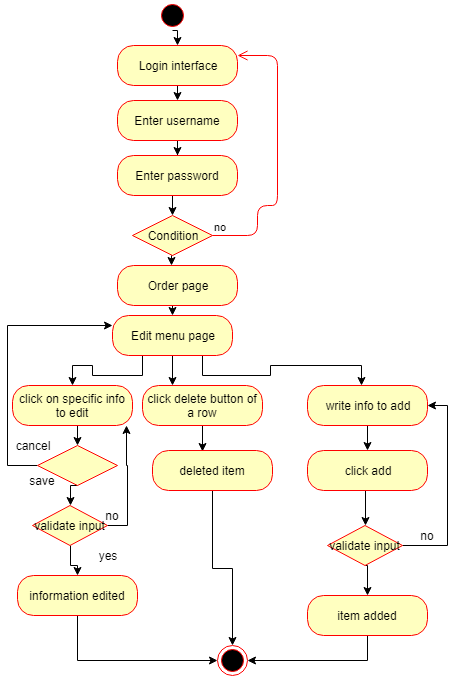

The diagram above was exported from draw.io. Its source (the exported page's mxGraphModel, read from the mxfile embedded in the PNG):
<mxGraphModel dx="1236" dy="425" grid="1" gridSize="10" guides="1" tooltips="1" connect="1" arrows="1" fold="1" page="1" pageScale="1" pageWidth="850" pageHeight="1100" math="0" shadow="0">
  <root>
    <mxCell id="0" />
    <mxCell id="1" parent="0" />
    <mxCell id="XkeSSAPinEThIFRiwQ8T-1" style="edgeStyle=orthogonalEdgeStyle;rounded=0;orthogonalLoop=1;jettySize=auto;html=1;exitX=0.5;exitY=1;exitDx=0;exitDy=0;entryX=0.5;entryY=0;entryDx=0;entryDy=0;" edge="1" parent="1" source="XkeSSAPinEThIFRiwQ8T-2" target="XkeSSAPinEThIFRiwQ8T-6">
      <mxGeometry relative="1" as="geometry" />
    </mxCell>
    <mxCell id="XkeSSAPinEThIFRiwQ8T-2" value="Login interface" style="rounded=1;whiteSpace=wrap;html=1;arcSize=40;fontColor=#000000;fillColor=#ffffc0;strokeColor=#ff0000;" vertex="1" parent="1">
      <mxGeometry x="110" y="70" width="120" height="40" as="geometry" />
    </mxCell>
    <mxCell id="XkeSSAPinEThIFRiwQ8T-3" style="edgeStyle=orthogonalEdgeStyle;rounded=0;orthogonalLoop=1;jettySize=auto;html=1;exitX=0.5;exitY=1;exitDx=0;exitDy=0;entryX=0.5;entryY=0;entryDx=0;entryDy=0;" edge="1" parent="1" source="XkeSSAPinEThIFRiwQ8T-4" target="XkeSSAPinEThIFRiwQ8T-2">
      <mxGeometry relative="1" as="geometry" />
    </mxCell>
    <mxCell id="XkeSSAPinEThIFRiwQ8T-4" value="" style="ellipse;html=1;shape=startState;fillColor=#000000;strokeColor=#ff0000;" vertex="1" parent="1">
      <mxGeometry x="150" y="25" width="30" height="30" as="geometry" />
    </mxCell>
    <mxCell id="XkeSSAPinEThIFRiwQ8T-5" value="" style="edgeStyle=orthogonalEdgeStyle;rounded=0;orthogonalLoop=1;jettySize=auto;html=1;" edge="1" parent="1" source="XkeSSAPinEThIFRiwQ8T-6" target="XkeSSAPinEThIFRiwQ8T-8">
      <mxGeometry relative="1" as="geometry" />
    </mxCell>
    <mxCell id="XkeSSAPinEThIFRiwQ8T-6" value="Enter username" style="rounded=1;whiteSpace=wrap;html=1;arcSize=40;fontColor=#000000;fillColor=#ffffc0;strokeColor=#ff0000;" vertex="1" parent="1">
      <mxGeometry x="110" y="125" width="120" height="40" as="geometry" />
    </mxCell>
    <mxCell id="XkeSSAPinEThIFRiwQ8T-7" style="edgeStyle=orthogonalEdgeStyle;rounded=0;orthogonalLoop=1;jettySize=auto;html=1;exitX=0.5;exitY=1;exitDx=0;exitDy=0;entryX=0.5;entryY=0;entryDx=0;entryDy=0;" edge="1" parent="1" source="XkeSSAPinEThIFRiwQ8T-8" target="XkeSSAPinEThIFRiwQ8T-9">
      <mxGeometry relative="1" as="geometry" />
    </mxCell>
    <mxCell id="XkeSSAPinEThIFRiwQ8T-8" value="Enter password" style="rounded=1;whiteSpace=wrap;html=1;arcSize=40;fontColor=#000000;fillColor=#ffffc0;strokeColor=#ff0000;" vertex="1" parent="1">
      <mxGeometry x="110" y="180" width="120" height="40" as="geometry" />
    </mxCell>
    <mxCell id="XkeSSAPinEThIFRiwQ8T-90" style="edgeStyle=orthogonalEdgeStyle;rounded=0;orthogonalLoop=1;jettySize=auto;html=1;exitX=0.5;exitY=1;exitDx=0;exitDy=0;entryX=0.45;entryY=0;entryDx=0;entryDy=0;entryPerimeter=0;" edge="1" parent="1" source="XkeSSAPinEThIFRiwQ8T-9" target="XkeSSAPinEThIFRiwQ8T-89">
      <mxGeometry relative="1" as="geometry" />
    </mxCell>
    <mxCell id="XkeSSAPinEThIFRiwQ8T-9" value="Condition" style="rhombus;whiteSpace=wrap;html=1;fillColor=#ffffc0;strokeColor=#ff0000;" vertex="1" parent="1">
      <mxGeometry x="125" y="240" width="80" height="40" as="geometry" />
    </mxCell>
    <mxCell id="XkeSSAPinEThIFRiwQ8T-10" value="no" style="edgeStyle=orthogonalEdgeStyle;html=1;align=left;verticalAlign=bottom;endArrow=open;endSize=8;strokeColor=#ff0000;entryX=1;entryY=0.25;entryDx=0;entryDy=0;" edge="1" parent="1" source="XkeSSAPinEThIFRiwQ8T-9" target="XkeSSAPinEThIFRiwQ8T-2">
      <mxGeometry x="-1" relative="1" as="geometry">
        <mxPoint x="240" y="80" as="targetPoint" />
        <Array as="points">
          <mxPoint x="250" y="260" />
          <mxPoint x="250" y="230" />
          <mxPoint x="270" y="230" />
          <mxPoint x="270" y="80" />
        </Array>
      </mxGeometry>
    </mxCell>
    <mxCell id="XkeSSAPinEThIFRiwQ8T-12" style="edgeStyle=orthogonalEdgeStyle;rounded=0;orthogonalLoop=1;jettySize=auto;html=1;exitX=0.25;exitY=1;exitDx=0;exitDy=0;entryX=0.5;entryY=0;entryDx=0;entryDy=0;" edge="1" parent="1" source="XkeSSAPinEThIFRiwQ8T-15" target="XkeSSAPinEThIFRiwQ8T-17">
      <mxGeometry relative="1" as="geometry" />
    </mxCell>
    <mxCell id="XkeSSAPinEThIFRiwQ8T-13" style="edgeStyle=orthogonalEdgeStyle;rounded=0;orthogonalLoop=1;jettySize=auto;html=1;exitX=0.5;exitY=1;exitDx=0;exitDy=0;entryX=0.25;entryY=0;entryDx=0;entryDy=0;" edge="1" parent="1" source="XkeSSAPinEThIFRiwQ8T-15" target="XkeSSAPinEThIFRiwQ8T-19">
      <mxGeometry relative="1" as="geometry" />
    </mxCell>
    <mxCell id="XkeSSAPinEThIFRiwQ8T-14" style="edgeStyle=orthogonalEdgeStyle;rounded=0;orthogonalLoop=1;jettySize=auto;html=1;exitX=0.75;exitY=1;exitDx=0;exitDy=0;entryX=0.45;entryY=0;entryDx=0;entryDy=0;entryPerimeter=0;" edge="1" parent="1" source="XkeSSAPinEThIFRiwQ8T-15" target="XkeSSAPinEThIFRiwQ8T-21">
      <mxGeometry relative="1" as="geometry" />
    </mxCell>
    <mxCell id="XkeSSAPinEThIFRiwQ8T-15" value="Edit menu page" style="rounded=1;whiteSpace=wrap;html=1;arcSize=40;fontColor=#000000;fillColor=#ffffc0;strokeColor=#ff0000;" vertex="1" parent="1">
      <mxGeometry x="105" y="340" width="120" height="40" as="geometry" />
    </mxCell>
    <mxCell id="XkeSSAPinEThIFRiwQ8T-16" style="edgeStyle=orthogonalEdgeStyle;rounded=0;orthogonalLoop=1;jettySize=auto;html=1;exitX=0.5;exitY=1;exitDx=0;exitDy=0;entryX=0.5;entryY=0;entryDx=0;entryDy=0;" edge="1" parent="1" source="XkeSSAPinEThIFRiwQ8T-17" target="XkeSSAPinEThIFRiwQ8T-24">
      <mxGeometry relative="1" as="geometry" />
    </mxCell>
    <mxCell id="XkeSSAPinEThIFRiwQ8T-17" value="click on specific info to edit" style="rounded=1;whiteSpace=wrap;html=1;arcSize=40;fontColor=#000000;fillColor=#ffffc0;strokeColor=#ff0000;" vertex="1" parent="1">
      <mxGeometry x="5" y="410" width="120" height="40" as="geometry" />
    </mxCell>
    <mxCell id="XkeSSAPinEThIFRiwQ8T-18" style="edgeStyle=orthogonalEdgeStyle;rounded=0;orthogonalLoop=1;jettySize=auto;html=1;exitX=0.5;exitY=1;exitDx=0;exitDy=0;entryX=0.417;entryY=0.025;entryDx=0;entryDy=0;entryPerimeter=0;" edge="1" parent="1" source="XkeSSAPinEThIFRiwQ8T-19" target="XkeSSAPinEThIFRiwQ8T-35">
      <mxGeometry relative="1" as="geometry" />
    </mxCell>
    <mxCell id="XkeSSAPinEThIFRiwQ8T-19" value="click delete button of a row" style="rounded=1;whiteSpace=wrap;html=1;arcSize=40;fontColor=#000000;fillColor=#ffffc0;strokeColor=#ff0000;" vertex="1" parent="1">
      <mxGeometry x="135" y="410" width="120" height="40" as="geometry" />
    </mxCell>
    <mxCell id="XkeSSAPinEThIFRiwQ8T-20" style="edgeStyle=orthogonalEdgeStyle;rounded=0;orthogonalLoop=1;jettySize=auto;html=1;exitX=0.5;exitY=1;exitDx=0;exitDy=0;entryX=0.5;entryY=0;entryDx=0;entryDy=0;" edge="1" parent="1" source="XkeSSAPinEThIFRiwQ8T-21" target="XkeSSAPinEThIFRiwQ8T-37">
      <mxGeometry relative="1" as="geometry" />
    </mxCell>
    <mxCell id="XkeSSAPinEThIFRiwQ8T-21" value="write info to add" style="rounded=1;whiteSpace=wrap;html=1;arcSize=40;fontColor=#000000;fillColor=#ffffc0;strokeColor=#ff0000;" vertex="1" parent="1">
      <mxGeometry x="300" y="410" width="120" height="40" as="geometry" />
    </mxCell>
    <mxCell id="XkeSSAPinEThIFRiwQ8T-22" style="edgeStyle=orthogonalEdgeStyle;rounded=0;orthogonalLoop=1;jettySize=auto;html=1;exitX=0;exitY=0.5;exitDx=0;exitDy=0;entryX=0;entryY=0.25;entryDx=0;entryDy=0;" edge="1" parent="1" source="XkeSSAPinEThIFRiwQ8T-24" target="XkeSSAPinEThIFRiwQ8T-15">
      <mxGeometry relative="1" as="geometry">
        <Array as="points">
          <mxPoint y="490" />
          <mxPoint y="350" />
        </Array>
      </mxGeometry>
    </mxCell>
    <mxCell id="XkeSSAPinEThIFRiwQ8T-23" style="edgeStyle=orthogonalEdgeStyle;rounded=0;orthogonalLoop=1;jettySize=auto;html=1;exitX=0.5;exitY=1;exitDx=0;exitDy=0;entryX=0.5;entryY=0;entryDx=0;entryDy=0;" edge="1" parent="1" source="XkeSSAPinEThIFRiwQ8T-24" target="XkeSSAPinEThIFRiwQ8T-27">
      <mxGeometry relative="1" as="geometry" />
    </mxCell>
    <mxCell id="XkeSSAPinEThIFRiwQ8T-24" value="" style="rhombus;whiteSpace=wrap;html=1;fillColor=#ffffc0;strokeColor=#ff0000;" vertex="1" parent="1">
      <mxGeometry x="30" y="470" width="80" height="40" as="geometry" />
    </mxCell>
    <mxCell id="XkeSSAPinEThIFRiwQ8T-25" style="edgeStyle=orthogonalEdgeStyle;rounded=0;orthogonalLoop=1;jettySize=auto;html=1;exitX=0.5;exitY=1;exitDx=0;exitDy=0;" edge="1" parent="1" source="XkeSSAPinEThIFRiwQ8T-27" target="XkeSSAPinEThIFRiwQ8T-31">
      <mxGeometry relative="1" as="geometry" />
    </mxCell>
    <mxCell id="XkeSSAPinEThIFRiwQ8T-26" style="edgeStyle=orthogonalEdgeStyle;rounded=0;orthogonalLoop=1;jettySize=auto;html=1;exitX=1;exitY=0.5;exitDx=0;exitDy=0;entryX=0.95;entryY=1;entryDx=0;entryDy=0;entryPerimeter=0;" edge="1" parent="1" source="XkeSSAPinEThIFRiwQ8T-27" target="XkeSSAPinEThIFRiwQ8T-17">
      <mxGeometry relative="1" as="geometry" />
    </mxCell>
    <mxCell id="XkeSSAPinEThIFRiwQ8T-27" value="validate input" style="rhombus;whiteSpace=wrap;html=1;fillColor=#ffffc0;strokeColor=#ff0000;" vertex="1" parent="1">
      <mxGeometry x="25" y="530" width="75" height="40" as="geometry" />
    </mxCell>
    <mxCell id="XkeSSAPinEThIFRiwQ8T-28" value="cancel" style="text;html=1;strokeColor=none;fillColor=none;align=center;verticalAlign=middle;whiteSpace=wrap;rounded=0;" vertex="1" parent="1">
      <mxGeometry x="5" y="460" width="40" height="20" as="geometry" />
    </mxCell>
    <mxCell id="XkeSSAPinEThIFRiwQ8T-29" value="save" style="text;html=1;strokeColor=none;fillColor=none;align=center;verticalAlign=middle;whiteSpace=wrap;rounded=0;" vertex="1" parent="1">
      <mxGeometry x="15" y="495" width="40" height="20" as="geometry" />
    </mxCell>
    <mxCell id="XkeSSAPinEThIFRiwQ8T-30" style="edgeStyle=orthogonalEdgeStyle;rounded=0;orthogonalLoop=1;jettySize=auto;html=1;exitX=0.5;exitY=1;exitDx=0;exitDy=0;entryX=0;entryY=0.5;entryDx=0;entryDy=0;" edge="1" parent="1" source="XkeSSAPinEThIFRiwQ8T-31" target="XkeSSAPinEThIFRiwQ8T-44">
      <mxGeometry relative="1" as="geometry" />
    </mxCell>
    <mxCell id="XkeSSAPinEThIFRiwQ8T-31" value="information edited" style="rounded=1;whiteSpace=wrap;html=1;arcSize=40;fontColor=#000000;fillColor=#ffffc0;strokeColor=#ff0000;" vertex="1" parent="1">
      <mxGeometry x="10" y="600" width="120" height="40" as="geometry" />
    </mxCell>
    <mxCell id="XkeSSAPinEThIFRiwQ8T-32" value="no" style="text;html=1;strokeColor=none;fillColor=none;align=center;verticalAlign=middle;whiteSpace=wrap;rounded=0;" vertex="1" parent="1">
      <mxGeometry x="85" y="530" width="40" height="20" as="geometry" />
    </mxCell>
    <mxCell id="XkeSSAPinEThIFRiwQ8T-33" value="yes" style="text;html=1;strokeColor=none;fillColor=none;align=center;verticalAlign=middle;whiteSpace=wrap;rounded=0;" vertex="1" parent="1">
      <mxGeometry x="80" y="570" width="40" height="20" as="geometry" />
    </mxCell>
    <mxCell id="XkeSSAPinEThIFRiwQ8T-34" style="edgeStyle=orthogonalEdgeStyle;rounded=0;orthogonalLoop=1;jettySize=auto;html=1;exitX=0.5;exitY=1;exitDx=0;exitDy=0;entryX=0.5;entryY=0;entryDx=0;entryDy=0;" edge="1" parent="1" source="XkeSSAPinEThIFRiwQ8T-35" target="XkeSSAPinEThIFRiwQ8T-44">
      <mxGeometry relative="1" as="geometry" />
    </mxCell>
    <mxCell id="XkeSSAPinEThIFRiwQ8T-35" value="deleted item" style="rounded=1;whiteSpace=wrap;html=1;arcSize=40;fontColor=#000000;fillColor=#ffffc0;strokeColor=#ff0000;" vertex="1" parent="1">
      <mxGeometry x="145" y="475" width="120" height="40" as="geometry" />
    </mxCell>
    <mxCell id="XkeSSAPinEThIFRiwQ8T-36" style="edgeStyle=orthogonalEdgeStyle;rounded=0;orthogonalLoop=1;jettySize=auto;html=1;exitX=0.5;exitY=1;exitDx=0;exitDy=0;entryX=0.5;entryY=0;entryDx=0;entryDy=0;" edge="1" parent="1" source="XkeSSAPinEThIFRiwQ8T-37" target="XkeSSAPinEThIFRiwQ8T-40">
      <mxGeometry relative="1" as="geometry" />
    </mxCell>
    <mxCell id="XkeSSAPinEThIFRiwQ8T-37" value="click add" style="rounded=1;whiteSpace=wrap;html=1;arcSize=40;fontColor=#000000;fillColor=#ffffc0;strokeColor=#ff0000;" vertex="1" parent="1">
      <mxGeometry x="300" y="475" width="120" height="40" as="geometry" />
    </mxCell>
    <mxCell id="XkeSSAPinEThIFRiwQ8T-38" style="edgeStyle=orthogonalEdgeStyle;rounded=0;orthogonalLoop=1;jettySize=auto;html=1;exitX=1;exitY=0.5;exitDx=0;exitDy=0;entryX=1;entryY=0.5;entryDx=0;entryDy=0;" edge="1" parent="1" source="XkeSSAPinEThIFRiwQ8T-40" target="XkeSSAPinEThIFRiwQ8T-21">
      <mxGeometry relative="1" as="geometry" />
    </mxCell>
    <mxCell id="XkeSSAPinEThIFRiwQ8T-39" style="edgeStyle=orthogonalEdgeStyle;rounded=0;orthogonalLoop=1;jettySize=auto;html=1;exitX=0.5;exitY=1;exitDx=0;exitDy=0;entryX=0.5;entryY=0;entryDx=0;entryDy=0;" edge="1" parent="1" source="XkeSSAPinEThIFRiwQ8T-40" target="XkeSSAPinEThIFRiwQ8T-43">
      <mxGeometry relative="1" as="geometry" />
    </mxCell>
    <mxCell id="XkeSSAPinEThIFRiwQ8T-40" value="validate input" style="rhombus;whiteSpace=wrap;html=1;fillColor=#ffffc0;strokeColor=#ff0000;" vertex="1" parent="1">
      <mxGeometry x="320" y="550" width="75" height="40" as="geometry" />
    </mxCell>
    <mxCell id="XkeSSAPinEThIFRiwQ8T-41" value="no" style="text;html=1;strokeColor=none;fillColor=none;align=center;verticalAlign=middle;whiteSpace=wrap;rounded=0;" vertex="1" parent="1">
      <mxGeometry x="400" y="550" width="40" height="20" as="geometry" />
    </mxCell>
    <mxCell id="XkeSSAPinEThIFRiwQ8T-42" style="edgeStyle=orthogonalEdgeStyle;rounded=0;orthogonalLoop=1;jettySize=auto;html=1;exitX=0.5;exitY=1;exitDx=0;exitDy=0;entryX=1;entryY=0.5;entryDx=0;entryDy=0;" edge="1" parent="1" source="XkeSSAPinEThIFRiwQ8T-43" target="XkeSSAPinEThIFRiwQ8T-44">
      <mxGeometry relative="1" as="geometry" />
    </mxCell>
    <mxCell id="XkeSSAPinEThIFRiwQ8T-43" value="item added" style="rounded=1;whiteSpace=wrap;html=1;arcSize=40;fontColor=#000000;fillColor=#ffffc0;strokeColor=#ff0000;" vertex="1" parent="1">
      <mxGeometry x="300" y="620" width="120" height="40" as="geometry" />
    </mxCell>
    <mxCell id="XkeSSAPinEThIFRiwQ8T-44" value="" style="ellipse;html=1;shape=endState;fillColor=#000000;strokeColor=#ff0000;" vertex="1" parent="1">
      <mxGeometry x="210" y="670" width="30" height="30" as="geometry" />
    </mxCell>
    <mxCell id="XkeSSAPinEThIFRiwQ8T-91" style="edgeStyle=orthogonalEdgeStyle;rounded=0;orthogonalLoop=1;jettySize=auto;html=1;exitX=0.5;exitY=1;exitDx=0;exitDy=0;entryX=0.5;entryY=0;entryDx=0;entryDy=0;" edge="1" parent="1" source="XkeSSAPinEThIFRiwQ8T-89" target="XkeSSAPinEThIFRiwQ8T-15">
      <mxGeometry relative="1" as="geometry" />
    </mxCell>
    <mxCell id="XkeSSAPinEThIFRiwQ8T-89" value="Order page" style="rounded=1;whiteSpace=wrap;html=1;arcSize=40;fontColor=#000000;fillColor=#ffffc0;strokeColor=#ff0000;" vertex="1" parent="1">
      <mxGeometry x="110" y="290" width="120" height="40" as="geometry" />
    </mxCell>
  </root>
</mxGraphModel>